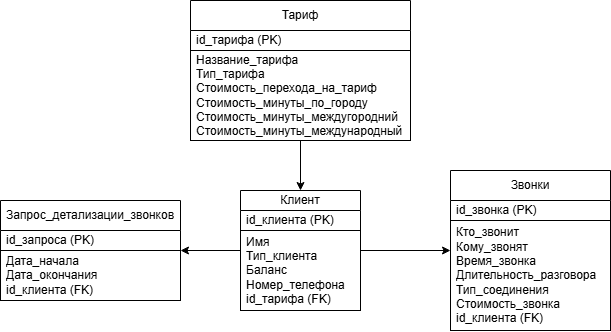

The diagram above was exported from draw.io. Its source (the exported page's mxGraphModel, read from the mxfile embedded in the PNG):
<mxGraphModel dx="989" dy="514" grid="1" gridSize="10" guides="1" tooltips="1" connect="1" arrows="1" fold="1" page="1" pageScale="1" pageWidth="827" pageHeight="1169" math="0" shadow="0">
  <root>
    <mxCell id="0" />
    <mxCell id="1" parent="0" />
    <mxCell id="e6MRT1bZHswrD3iStEOv-1" style="edgeStyle=orthogonalEdgeStyle;rounded=0;orthogonalLoop=1;jettySize=auto;html=1;" edge="1" parent="1" source="e6MRT1bZHswrD3iStEOv-2" target="e6MRT1bZHswrD3iStEOv-12">
      <mxGeometry relative="1" as="geometry" />
    </mxCell>
    <mxCell id="e6MRT1bZHswrD3iStEOv-2" value="Клиент" style="swimlane;fontStyle=0;childLayout=stackLayout;horizontal=1;startSize=20;horizontalStack=0;resizeParent=1;resizeParentMax=0;resizeLast=0;collapsible=1;marginBottom=0;whiteSpace=wrap;html=1;fillColor=none;" vertex="1" parent="1">
      <mxGeometry x="349" y="390" width="120" height="120" as="geometry" />
    </mxCell>
    <mxCell id="e6MRT1bZHswrD3iStEOv-3" value="id_клиента (PK)" style="text;strokeColor=none;fillColor=none;align=left;verticalAlign=middle;spacingLeft=4;spacingRight=4;overflow=hidden;points=[[0,0.5],[1,0.5]];portConstraint=eastwest;rotatable=0;whiteSpace=wrap;html=1;" vertex="1" parent="e6MRT1bZHswrD3iStEOv-2">
      <mxGeometry y="20" width="120" height="20" as="geometry" />
    </mxCell>
    <mxCell id="e6MRT1bZHswrD3iStEOv-4" value="Имя&lt;div&gt;Тип_клиента&lt;/div&gt;&lt;div&gt;Баланс&lt;/div&gt;&lt;div&gt;Номер_телефона&lt;/div&gt;&lt;div&gt;id_тарифа (FK)&lt;/div&gt;" style="text;strokeColor=default;fillColor=none;align=left;verticalAlign=middle;spacingLeft=4;spacingRight=4;overflow=hidden;points=[[0,0.5],[1,0.5]];portConstraint=eastwest;rotatable=0;whiteSpace=wrap;html=1;" vertex="1" parent="e6MRT1bZHswrD3iStEOv-2">
      <mxGeometry y="40" width="120" height="80" as="geometry" />
    </mxCell>
    <mxCell id="e6MRT1bZHswrD3iStEOv-5" style="edgeStyle=orthogonalEdgeStyle;rounded=0;orthogonalLoop=1;jettySize=auto;html=1;" edge="1" parent="1" source="e6MRT1bZHswrD3iStEOv-6" target="e6MRT1bZHswrD3iStEOv-2">
      <mxGeometry relative="1" as="geometry" />
    </mxCell>
    <mxCell id="e6MRT1bZHswrD3iStEOv-6" value="&lt;span style=&quot;text-align: left;&quot;&gt;Тариф&lt;/span&gt;" style="swimlane;fontStyle=0;childLayout=stackLayout;horizontal=1;startSize=30;horizontalStack=0;resizeParent=1;resizeParentMax=0;resizeLast=0;collapsible=1;marginBottom=0;whiteSpace=wrap;html=1;fillColor=none;" vertex="1" parent="1">
      <mxGeometry x="299" y="200" width="220" height="140" as="geometry" />
    </mxCell>
    <mxCell id="e6MRT1bZHswrD3iStEOv-7" value="id_тарифа (PK)" style="text;strokeColor=none;fillColor=none;align=left;verticalAlign=middle;spacingLeft=4;spacingRight=4;overflow=hidden;points=[[0,0.5],[1,0.5]];portConstraint=eastwest;rotatable=0;whiteSpace=wrap;html=1;" vertex="1" parent="e6MRT1bZHswrD3iStEOv-6">
      <mxGeometry y="30" width="220" height="20" as="geometry" />
    </mxCell>
    <mxCell id="e6MRT1bZHswrD3iStEOv-8" value="Название_тарифа&lt;div&gt;Тип_тарифа&lt;/div&gt;&lt;div&gt;Стоимость_перехода_на_тариф&lt;/div&gt;&lt;div&gt;Стоимость_минуты_по_городу&lt;/div&gt;&lt;div&gt;Стоимость_минуты_междугородний&lt;/div&gt;&lt;div&gt;Стоимость_минуты_международный&lt;/div&gt;" style="text;strokeColor=default;fillColor=none;align=left;verticalAlign=middle;spacingLeft=4;spacingRight=4;overflow=hidden;points=[[0,0.5],[1,0.5]];portConstraint=eastwest;rotatable=0;whiteSpace=wrap;html=1;" vertex="1" parent="e6MRT1bZHswrD3iStEOv-6">
      <mxGeometry y="50" width="220" height="90" as="geometry" />
    </mxCell>
    <mxCell id="e6MRT1bZHswrD3iStEOv-9" value="Звонки" style="swimlane;fontStyle=0;childLayout=stackLayout;horizontal=1;startSize=30;horizontalStack=0;resizeParent=1;resizeParentMax=0;resizeLast=0;collapsible=1;marginBottom=0;whiteSpace=wrap;html=1;fillColor=none;" vertex="1" parent="1">
      <mxGeometry x="559" y="370" width="160" height="160" as="geometry" />
    </mxCell>
    <mxCell id="e6MRT1bZHswrD3iStEOv-10" value="id_звонка (PK)" style="text;strokeColor=none;fillColor=none;align=left;verticalAlign=middle;spacingLeft=4;spacingRight=4;overflow=hidden;points=[[0,0.5],[1,0.5]];portConstraint=eastwest;rotatable=0;whiteSpace=wrap;html=1;" vertex="1" parent="e6MRT1bZHswrD3iStEOv-9">
      <mxGeometry y="30" width="160" height="20" as="geometry" />
    </mxCell>
    <mxCell id="e6MRT1bZHswrD3iStEOv-11" value="Кто_звонит&lt;div&gt;Кому_звонят&lt;/div&gt;&lt;div&gt;&lt;div&gt;Время_звонка&lt;/div&gt;&lt;div&gt;Длительность_разговора&lt;/div&gt;&lt;div&gt;Тип_соединения&lt;/div&gt;&lt;div&gt;Стоимость_звонка&lt;/div&gt;&lt;/div&gt;&lt;div&gt;id_клиента (FK)&lt;/div&gt;" style="text;strokeColor=default;fillColor=none;align=left;verticalAlign=middle;spacingLeft=4;spacingRight=4;overflow=hidden;points=[[0,0.5],[1,0.5]];portConstraint=eastwest;rotatable=0;whiteSpace=wrap;html=1;" vertex="1" parent="e6MRT1bZHswrD3iStEOv-9">
      <mxGeometry y="50" width="160" height="110" as="geometry" />
    </mxCell>
    <mxCell id="e6MRT1bZHswrD3iStEOv-12" value="Запрос_детализации_звонков" style="swimlane;fontStyle=0;childLayout=stackLayout;horizontal=1;startSize=30;horizontalStack=0;resizeParent=1;resizeParentMax=0;resizeLast=0;collapsible=1;marginBottom=0;whiteSpace=wrap;html=1;fillColor=none;" vertex="1" parent="1">
      <mxGeometry x="109" y="400" width="180" height="100" as="geometry" />
    </mxCell>
    <mxCell id="e6MRT1bZHswrD3iStEOv-13" value="id_запроса (PK)" style="text;strokeColor=none;fillColor=none;align=left;verticalAlign=middle;spacingLeft=4;spacingRight=4;overflow=hidden;points=[[0,0.5],[1,0.5]];portConstraint=eastwest;rotatable=0;whiteSpace=wrap;html=1;" vertex="1" parent="e6MRT1bZHswrD3iStEOv-12">
      <mxGeometry y="30" width="180" height="20" as="geometry" />
    </mxCell>
    <mxCell id="e6MRT1bZHswrD3iStEOv-14" value="&lt;div&gt;&lt;span style=&quot;background-color: transparent; color: light-dark(rgb(0, 0, 0), rgb(255, 255, 255));&quot;&gt;Дата_начала&lt;/span&gt;&lt;/div&gt;&lt;div&gt;Дата_окончания&lt;/div&gt;&lt;div&gt;id_клиента (FK)&lt;/div&gt;" style="text;strokeColor=default;fillColor=none;align=left;verticalAlign=middle;spacingLeft=4;spacingRight=4;overflow=hidden;points=[[0,0.5],[1,0.5]];portConstraint=eastwest;rotatable=0;whiteSpace=wrap;html=1;" vertex="1" parent="e6MRT1bZHswrD3iStEOv-12">
      <mxGeometry y="50" width="180" height="50" as="geometry" />
    </mxCell>
    <mxCell id="e6MRT1bZHswrD3iStEOv-15" style="edgeStyle=orthogonalEdgeStyle;rounded=0;orthogonalLoop=1;jettySize=auto;html=1;" edge="1" parent="1" source="e6MRT1bZHswrD3iStEOv-2" target="e6MRT1bZHswrD3iStEOv-9">
      <mxGeometry relative="1" as="geometry" />
    </mxCell>
  </root>
</mxGraphModel>